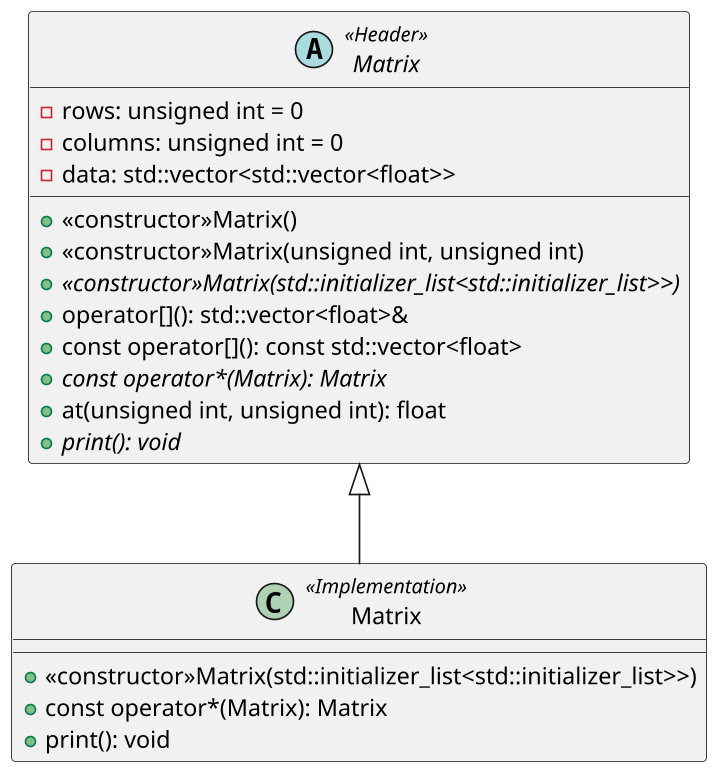

The diagram above was rendered by PlantUML. Its source (embedded in the PNG):
@startuml

skinparam dpi 160
skinparam genericdisplay old

abstract "Matrix" as m_header <<Header>> {
  -rows: unsigned int = 0
  -columns: unsigned int = 0
  -data: std::vector<std::vector<float>>
  +<<constructor>>Matrix()
  +<<constructor>>Matrix(unsigned int, unsigned int)
  +{abstract}<<constructor>>Matrix(std::initializer_list<std::initializer_list>>)
  +operator[](): std::vector<float>&
  +const operator[](): const std::vector<float>
  +{abstract}const operator*(Matrix): Matrix
  +at(unsigned int, unsigned int): float 
  +{abstract} print(): void
}

class "Matrix" as m_implementation <<Implementation>> extends m_header {
  +<<constructor>>Matrix(std::initializer_list<std::initializer_list>>)
  +const operator*(Matrix): Matrix
  +print(): void
}


@enduml